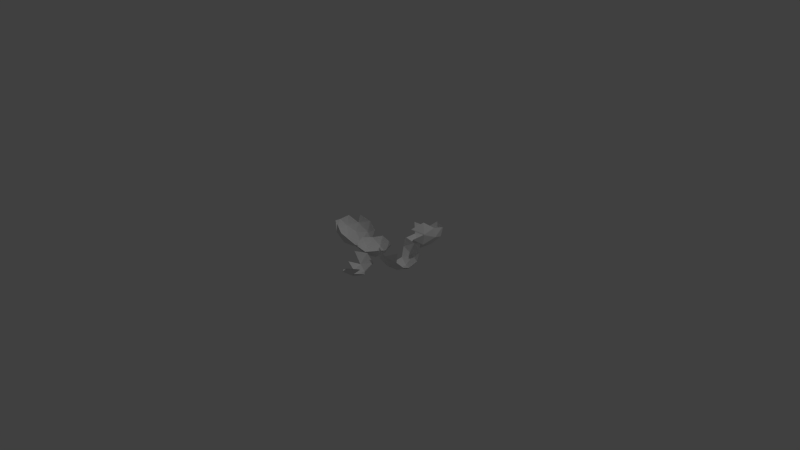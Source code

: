 # Source: EggBroken.blend  (saved by Blender 2.75.0; exported with 4.5.12 LTS)
import bpy
from mathutils import Matrix  # noqa: F401  (used for matrix-valued properties, if any)

bpy.ops.wm.read_factory_settings(use_empty=True)
scene = bpy.context.scene
scene.name = 'Scene'

# ---- collections
col_collection_1 = bpy.data.collections.new('Collection 1'); scene.collection.children.link(col_collection_1)

# ---- materials (node trees are filled in below, after node groups)
mat_eggshell = bpy.data.materials.new('EggShell')
mat_eggshell.alpha_threshold = 0.0
mat_eggshell.diffuse_color = (1.0, 1.0, 1.0, 1.0)
mat_eggshell.roughness = 0.5
mat_playercolour = bpy.data.materials.new('PlayerColour')
mat_playercolour.alpha_threshold = 0.0
mat_playercolour.diffuse_color = (1.0, 0.1148, 0.1232, 1.0)
mat_playercolour.roughness = 0.5

# ---- material node trees
mat_eggshell.use_nodes = True; mat_eggshell.node_tree.nodes.clear()
_N = mat_eggshell.node_tree.nodes; _L = mat_eggshell.node_tree.links
n0 = _N.new('ShaderNodeOutputMaterial'); n0.name = 'Material Output'; n0.location = (300, 300)
n1 = _N.new('ShaderNodeBsdfDiffuse'); n1.name = 'Diffuse BSDF'; n1.location = (10, 300)
_L.new(n1.outputs[0], n0.inputs[0])
n0.is_active_output = True
mat_playercolour.use_nodes = True; mat_playercolour.node_tree.nodes.clear()
_N = mat_playercolour.node_tree.nodes; _L = mat_playercolour.node_tree.links
n0 = _N.new('ShaderNodeOutputMaterial'); n0.name = 'Material Output'; n0.location = (300, 300)
n1 = _N.new('ShaderNodeBsdfDiffuse'); n1.name = 'Diffuse BSDF'; n1.location = (10, 300)
_L.new(n1.outputs[0], n0.inputs[0])
n0.is_active_output = True

# ---- world
world_world = bpy.data.worlds.new('World'); scene.world = world_world
world_world.color = (0.05088, 0.05088, 0.05088)
world_world.use_sun_shadow = False
world_world.sun_shadow_jitter_overblur = 0.0
world_world.cycles.sampling_method = 'MANUAL'
world_world.cycles.sample_map_resolution = 256

# ---- cameras
cam_camera_001 = bpy.data.cameras.new('Camera.001')
cam_camera_001.clip_end = 100.0
cam_camera_001.lens = 35.0
cam_camera_001.sensor_width = 32.0
cam_camera_001.sensor_height = 18.0
cam_camera_001.ortho_scale = 7.314
cam_camera_001.dof.focus_distance = 0.0
cam_camera = bpy.data.cameras.new('Camera')
cam_camera.clip_end = 100.0
cam_camera.lens = 35.0
cam_camera.sensor_width = 32.0
cam_camera.sensor_height = 18.0
cam_camera.ortho_scale = 7.314
cam_camera.dof.focus_distance = 0.0

# ---- lights
light_lamp_001 = bpy.data.lights.new('Lamp.001', 'POINT')
light_lamp_001.transmission_factor = 0.0
light_lamp_001.cutoff_distance = 30.0
light_lamp_001.energy = 100.0
light_lamp_001.shadow_buffer_clip_start = 1.001
light_lamp_001.shadow_soft_size = 0.1
light_lamp_001.shadow_maximum_resolution = 0.006
light_lamp_001.use_absolute_resolution = True
light_lamp_001.cycles.use_multiple_importance_sampling = False
light_lamp = bpy.data.lights.new('Lamp', 'POINT')
light_lamp.transmission_factor = 0.0
light_lamp.cutoff_distance = 30.0
light_lamp.energy = 100.0
light_lamp.shadow_buffer_clip_start = 1.001
light_lamp.shadow_soft_size = 0.1
light_lamp.shadow_maximum_resolution = 0.006
light_lamp.use_absolute_resolution = True
light_lamp.cycles.use_multiple_importance_sampling = False

# ---- meshes
me_egg_009 = bpy.data.meshes.new('Egg.009')
me_egg_009.from_pydata([(-0.2802, 0.8624, -0.3754), (0.7336, 0.533, -0.3754), (-0.6707, 0.4873, 0.4023), (0.2562, 0.7885, 0.4023), (0.8291, 4.083e-10, 0.4023), (-1.072e-07, 4.083e-10, 0.9147), (0.8624, -2.056e-10, -0.455), (-0.6977, 0.5069, -0.455), (0.2665, 0.8202, -0.455), (0.9511, -0.309, 0.0), (0.9511, 0.309, 0.0), (-0.9511, -0.309, 0.0), (-0.5878, 0.809, 0.0), (-0.9511, 0.309, 0.0), (0.5878, 0.809, 0.0), (0.0, 1.0, 0.0), (-0.7885, 4.083e-10, 0.4751), (-0.2437, 0.7499, 0.4751), (0.6379, 0.4635, 0.4751), (0.4873, 4.083e-10, 0.7763), (-0.3942, -0.2864, 0.7763), (-0.3942, 0.2864, 0.7763), (0.1506, 0.4635, 0.7763)], [], [(0, 12, 7), (1, 14, 8), (0, 15, 12), (1, 10, 14), (2, 21, 16), (3, 22, 17), (4, 19, 18), (19, 5, 22), (19, 22, 18), (18, 22, 3), (22, 5, 21), (22, 21, 17), (17, 21, 2), (21, 5, 20), (21, 20, 16), (10, 4, 18), (10, 18, 14), (14, 18, 3), (15, 3, 17), (15, 17, 12), (12, 17, 2), (13, 2, 16), (13, 16, 11), (14, 3, 15), (14, 15, 8), (8, 15, 0), (12, 2, 13), (12, 13, 7), (9, 4, 10), (9, 10, 6)])
me_egg_009.polygons.foreach_set('material_index', [0, 0, 0, 0, 0, 0, 0, 0, 0, 0, 0, 0, 0, 0, 1, 0, 1, 0, 0, 0, 1, 0, 0, 0, 0, 1, 0, 0, 0, 0])
me_egg_009.materials.append(mat_eggshell)
me_egg_009.materials.append(mat_playercolour)
me_egg_009.use_remesh_preserve_volume = False
me_egg_009.use_remesh_preserve_attributes = False
me_egg_009.use_mirror_vertex_groups = False
me_egg_009.update()
me_egg_008 = bpy.data.meshes.new('Egg.008')
me_egg_008.from_pydata([(-0.2802, -0.8624, -0.3754), (-0.9068, -2.056e-10, -0.3754), (-0.2802, 0.8624, -0.3754), (0.2562, -0.7885, 0.4023), (-0.6707, -0.4873, 0.4023), (-0.6707, 0.4873, 0.4023), (0.2562, 0.7885, 0.4023), (-1.072e-07, 4.083e-10, 0.9147), (-0.6977, -0.5069, -0.455), (-0.6977, 0.5069, -0.455), (0.0, -1.0, 0.0), (-0.9511, -0.309, 0.0), (-0.5878, -0.809, 0.0), (-0.5878, 0.809, 0.0), (-0.9511, 0.309, 0.0), (0.0, 1.0, 0.0), (-0.2437, -0.7499, 0.4751), (-0.7885, 4.083e-10, 0.4751), (-0.2437, 0.7499, 0.4751), (0.1506, -0.4635, 0.7763), (-0.3942, -0.2864, 0.7763), (-0.3942, 0.2864, 0.7763), (0.1506, 0.4635, 0.7763)], [], [(1, 11, 8), (2, 13, 9), (0, 12, 10), (1, 14, 11), (2, 15, 13), (4, 20, 16), (5, 21, 17), (22, 7, 21), (22, 21, 18), (18, 21, 5), (21, 7, 20), (21, 20, 17), (17, 20, 4), (20, 7, 19), (20, 19, 16), (15, 6, 18), (15, 18, 13), (13, 18, 5), (14, 5, 17), (14, 17, 11), (11, 17, 4), (12, 4, 16), (12, 16, 10), (10, 16, 3), (13, 5, 14), (13, 14, 9), (9, 14, 1), (11, 4, 12), (11, 12, 8), (8, 12, 0)])
me_egg_008.polygons.foreach_set('material_index', [0, 0, 0, 0, 0, 0, 0, 0, 0, 0, 0, 1, 0, 0, 0, 0, 0, 1, 0, 0, 0, 0, 0, 1, 0, 0, 1, 1, 1, 0])
me_egg_008.materials.append(mat_eggshell)
me_egg_008.materials.append(mat_playercolour)
me_egg_008.use_remesh_preserve_volume = False
me_egg_008.use_remesh_preserve_attributes = False
me_egg_008.use_mirror_vertex_groups = False
me_egg_008.update()
me_egg_007 = bpy.data.meshes.new('Egg.007')
me_egg_007.from_pydata([(-2.515e-07, -1.91e-09, -0.8591), (0.7336, -0.533, -0.3754), (-0.2802, -0.8624, -0.3754), (-0.9068, -2.056e-10, -0.3754), (-0.2802, 0.8624, -0.3754), (0.7336, 0.533, -0.3754), (-0.1902, -0.5854, -0.7008), (0.498, -0.3618, -0.7008), (0.2665, -0.8202, -0.455), (0.8624, -2.056e-10, -0.455), (0.498, 0.3618, -0.7008), (-0.6156, -1.91e-09, -0.7008), (-0.6977, -0.5069, -0.455), (-0.1902, 0.5854, -0.7008), (-0.6977, 0.5069, -0.455), (0.2665, 0.8202, -0.455)], [], [(0, 6, 7), (1, 9, 7), (0, 11, 6), (0, 13, 11), (0, 10, 13), (10, 5, 15), (10, 15, 13), (13, 15, 4), (13, 4, 14), (13, 14, 11), (11, 14, 3), (11, 3, 12), (11, 12, 6), (6, 12, 2), (9, 5, 10), (9, 10, 7), (7, 10, 0), (6, 2, 8), (6, 8, 7), (7, 8, 1)])
me_egg_007.polygons.foreach_set('material_index', [0, 0, 1, 0, 0, 0, 1, 0, 0, 0, 0, 0, 0, 0, 0, 0, 0, 1, 0, 0])
me_egg_007.materials.append(mat_eggshell)
me_egg_007.materials.append(mat_playercolour)
me_egg_007.use_remesh_preserve_volume = False
me_egg_007.use_remesh_preserve_attributes = False
me_egg_007.use_mirror_vertex_groups = False
me_egg_007.update()
me_egg_006 = bpy.data.meshes.new('Egg.006')
me_egg_006.from_pydata([(0.7336, -0.533, -0.3754), (-0.2802, -0.8624, -0.3754), (-0.2802, 0.8624, -0.3754), (0.7336, 0.533, -0.3754), (0.2562, -0.7885, 0.4023), (0.2562, 0.7885, 0.4023), (0.8291, 4.083e-10, 0.4023), (0.2665, -0.8202, -0.455), (0.8624, -2.056e-10, -0.455), (0.2665, 0.8202, -0.455), (0.9511, -0.309, 0.0), (0.9511, 0.309, 0.0), (0.0, -1.0, 0.0), (0.5878, -0.809, 0.0), (0.5878, 0.809, 0.0), (0.0, 1.0, 0.0), (0.6379, -0.4635, 0.4751), (-0.2437, -0.7499, 0.4751), (-0.2437, 0.7499, 0.4751), (0.6379, 0.4635, 0.4751)], [], [(0, 10, 8), (1, 12, 7), (3, 14, 9), (0, 13, 10), (3, 11, 14), (11, 6, 19), (11, 19, 14), (14, 19, 5), (15, 5, 18), (12, 17, 4), (13, 4, 16), (13, 16, 10), (10, 16, 6), (14, 5, 15), (14, 15, 9), (9, 15, 2), (12, 4, 13), (12, 13, 7), (7, 13, 0), (10, 6, 11), (10, 11, 8), (8, 11, 3)])
me_egg_006.polygons.foreach_set('material_index', [0, 0, 0, 1, 0, 0, 1, 0, 0, 1, 0, 0, 0, 0, 0, 1, 0, 0, 0, 0, 0, 1])
me_egg_006.materials.append(mat_eggshell)
me_egg_006.materials.append(mat_playercolour)
me_egg_006.use_remesh_preserve_volume = False
me_egg_006.use_remesh_preserve_attributes = False
me_egg_006.use_mirror_vertex_groups = False
me_egg_006.update()
me_egg_005 = bpy.data.meshes.new('Egg.005')
me_egg_005.from_pydata([(-2.515e-07, -1.91e-09, -0.8591), (-0.2802, -0.8624, -0.3754), (0.2562, -0.7885, 0.4023), (-0.1902, -0.5854, -0.7008), (0.498, -0.3618, -0.7008), (0.2665, -0.8202, -0.455), (-0.6156, -1.91e-09, -0.7008), (-0.6977, -0.5069, -0.455), (0.0, -1.0, 0.0), (0.5878, -0.809, 0.0), (-0.5878, -0.809, 0.0), (0.6379, -0.4635, 0.4751), (-0.2437, -0.7499, 0.4751), (0.1506, -0.4635, 0.7763)], [], [(0, 3, 4), (0, 6, 3), (1, 8, 5), (1, 10, 8), (2, 13, 11), (12, 13, 2), (10, 12, 8), (8, 12, 2), (8, 2, 9), (8, 9, 5), (3, 7, 1), (3, 1, 5), (3, 5, 4)])
me_egg_005.polygons.foreach_set('material_index', [0, 1, 0, 0, 0, 0, 0, 1, 0, 0, 0, 1, 0])
me_egg_005.materials.append(mat_eggshell)
me_egg_005.materials.append(mat_playercolour)
me_egg_005.use_remesh_preserve_volume = False
me_egg_005.use_remesh_preserve_attributes = False
me_egg_005.use_mirror_vertex_groups = False
me_egg_005.update()
me_egg_004 = bpy.data.meshes.new('Egg.004')
me_egg_004.from_pydata([(-2.515e-07, -1.91e-09, -0.8591), (-0.2802, -0.8624, -0.3754), (0.2562, -0.7885, 0.4023), (-0.1902, -0.5854, -0.7008), (0.498, -0.3618, -0.7008), (0.2665, -0.8202, -0.455), (-0.6156, -1.91e-09, -0.7008), (-0.6977, -0.5069, -0.455), (0.0, -1.0, 0.0), (0.5878, -0.809, 0.0), (-0.5878, -0.809, 0.0), (0.6379, -0.4635, 0.4751), (-0.2437, -0.7499, 0.4751), (0.1506, -0.4635, 0.7763)], [], [(0, 4, 3), (0, 3, 6), (1, 5, 8), (1, 8, 10), (2, 11, 13), (12, 2, 13), (10, 8, 12), (8, 2, 12), (8, 9, 2), (8, 5, 9), (3, 1, 7), (3, 5, 1), (3, 4, 5)])
me_egg_004.polygons.foreach_set('material_index', [0, 1, 0, 0, 0, 0, 0, 1, 0, 0, 0, 1, 0])
me_egg_004.materials.append(mat_eggshell)
me_egg_004.materials.append(mat_playercolour)
me_egg_004.use_remesh_preserve_volume = False
me_egg_004.use_remesh_preserve_attributes = False
me_egg_004.use_mirror_vertex_groups = False
me_egg_004.update()
me_egg_003 = bpy.data.meshes.new('Egg.003')
me_egg_003.from_pydata([(0.7336, -0.533, -0.3754), (-0.2802, -0.8624, -0.3754), (-0.2802, 0.8624, -0.3754), (0.7336, 0.533, -0.3754), (0.2562, -0.7885, 0.4023), (0.2562, 0.7885, 0.4023), (0.8291, 4.083e-10, 0.4023), (0.2665, -0.8202, -0.455), (0.8624, -2.056e-10, -0.455), (0.2665, 0.8202, -0.455), (0.9511, -0.309, 0.0), (0.9511, 0.309, 0.0), (0.0, -1.0, 0.0), (0.5878, -0.809, 0.0), (0.5878, 0.809, 0.0), (0.0, 1.0, 0.0), (0.6379, -0.4635, 0.4751), (-0.2437, -0.7499, 0.4751), (-0.2437, 0.7499, 0.4751), (0.6379, 0.4635, 0.4751)], [], [(0, 8, 10), (1, 7, 12), (3, 9, 14), (0, 10, 13), (3, 14, 11), (11, 19, 6), (11, 14, 19), (14, 5, 19), (15, 18, 5), (12, 4, 17), (13, 16, 4), (13, 10, 16), (10, 6, 16), (14, 15, 5), (14, 9, 15), (9, 2, 15), (12, 13, 4), (12, 7, 13), (7, 0, 13), (10, 11, 6), (10, 8, 11), (8, 3, 11)])
me_egg_003.polygons.foreach_set('material_index', [0, 0, 0, 1, 0, 0, 1, 0, 0, 1, 0, 0, 0, 0, 0, 1, 0, 0, 0, 0, 0, 1])
me_egg_003.materials.append(mat_eggshell)
me_egg_003.materials.append(mat_playercolour)
me_egg_003.use_remesh_preserve_volume = False
me_egg_003.use_remesh_preserve_attributes = False
me_egg_003.use_mirror_vertex_groups = False
me_egg_003.update()
me_egg_002 = bpy.data.meshes.new('Egg.002')
me_egg_002.from_pydata([(-2.515e-07, -1.91e-09, -0.8591), (0.7336, -0.533, -0.3754), (-0.2802, -0.8624, -0.3754), (-0.9068, -2.056e-10, -0.3754), (-0.2802, 0.8624, -0.3754), (0.7336, 0.533, -0.3754), (-0.1902, -0.5854, -0.7008), (0.498, -0.3618, -0.7008), (0.2665, -0.8202, -0.455), (0.8624, -2.056e-10, -0.455), (0.498, 0.3618, -0.7008), (-0.6156, -1.91e-09, -0.7008), (-0.6977, -0.5069, -0.455), (-0.1902, 0.5854, -0.7008), (-0.6977, 0.5069, -0.455), (0.2665, 0.8202, -0.455)], [], [(0, 7, 6), (1, 7, 9), (0, 6, 11), (0, 11, 13), (0, 13, 10), (10, 15, 5), (10, 13, 15), (13, 4, 15), (13, 14, 4), (13, 11, 14), (11, 3, 14), (11, 12, 3), (11, 6, 12), (6, 2, 12), (9, 10, 5), (9, 7, 10), (7, 0, 10), (6, 8, 2), (6, 7, 8), (7, 1, 8)])
me_egg_002.polygons.foreach_set('material_index', [0, 0, 1, 0, 0, 0, 1, 0, 0, 0, 0, 0, 0, 0, 0, 0, 0, 1, 0, 0])
me_egg_002.materials.append(mat_eggshell)
me_egg_002.materials.append(mat_playercolour)
me_egg_002.use_remesh_preserve_volume = False
me_egg_002.use_remesh_preserve_attributes = False
me_egg_002.use_mirror_vertex_groups = False
me_egg_002.update()
me_egg_001 = bpy.data.meshes.new('Egg.001')
me_egg_001.from_pydata([(-0.2802, -0.8624, -0.3754), (-0.9068, -2.056e-10, -0.3754), (-0.2802, 0.8624, -0.3754), (0.2562, -0.7885, 0.4023), (-0.6707, -0.4873, 0.4023), (-0.6707, 0.4873, 0.4023), (0.2562, 0.7885, 0.4023), (-1.072e-07, 4.083e-10, 0.9147), (-0.6977, -0.5069, -0.455), (-0.6977, 0.5069, -0.455), (0.0, -1.0, 0.0), (-0.9511, -0.309, 0.0), (-0.5878, -0.809, 0.0), (-0.5878, 0.809, 0.0), (-0.9511, 0.309, 0.0), (0.0, 1.0, 0.0), (-0.2437, -0.7499, 0.4751), (-0.7885, 4.083e-10, 0.4751), (-0.2437, 0.7499, 0.4751), (0.1506, -0.4635, 0.7763), (-0.3942, -0.2864, 0.7763), (-0.3942, 0.2864, 0.7763), (0.1506, 0.4635, 0.7763)], [], [(1, 8, 11), (2, 9, 13), (0, 10, 12), (1, 11, 14), (2, 13, 15), (4, 16, 20), (5, 17, 21), (22, 21, 7), (22, 18, 21), (18, 5, 21), (21, 20, 7), (21, 17, 20), (17, 4, 20), (20, 19, 7), (20, 16, 19), (15, 18, 6), (15, 13, 18), (13, 5, 18), (14, 17, 5), (14, 11, 17), (11, 4, 17), (12, 16, 4), (12, 10, 16), (10, 3, 16), (13, 14, 5), (13, 9, 14), (9, 1, 14), (11, 12, 4), (11, 8, 12), (8, 0, 12)])
me_egg_001.polygons.foreach_set('material_index', [0, 0, 0, 0, 0, 0, 0, 0, 0, 0, 0, 1, 0, 0, 0, 0, 0, 1, 0, 0, 0, 0, 0, 1, 0, 0, 1, 1, 1, 0])
me_egg_001.materials.append(mat_eggshell)
me_egg_001.materials.append(mat_playercolour)
me_egg_001.use_remesh_preserve_volume = False
me_egg_001.use_remesh_preserve_attributes = False
me_egg_001.use_mirror_vertex_groups = False
me_egg_001.update()
me_egg = bpy.data.meshes.new('Egg')
me_egg.from_pydata([(-0.2802, 0.8624, -0.3754), (0.7336, 0.533, -0.3754), (-0.6707, 0.4873, 0.4023), (0.2562, 0.7885, 0.4023), (0.8291, 4.083e-10, 0.4023), (-1.072e-07, 4.083e-10, 0.9147), (0.8624, -2.056e-10, -0.455), (-0.6977, 0.5069, -0.455), (0.2665, 0.8202, -0.455), (0.9511, -0.309, 0.0), (0.9511, 0.309, 0.0), (-0.9511, -0.309, 0.0), (-0.5878, 0.809, 0.0), (-0.9511, 0.309, 0.0), (0.5878, 0.809, 0.0), (0.0, 1.0, 0.0), (-0.7885, 4.083e-10, 0.4751), (-0.2437, 0.7499, 0.4751), (0.6379, 0.4635, 0.4751), (0.4873, 4.083e-10, 0.7763), (-0.3942, -0.2864, 0.7763), (-0.3942, 0.2864, 0.7763), (0.1506, 0.4635, 0.7763)], [], [(0, 7, 12), (1, 8, 14), (0, 12, 15), (1, 14, 10), (2, 16, 21), (3, 17, 22), (4, 18, 19), (19, 22, 5), (19, 18, 22), (18, 3, 22), (22, 21, 5), (22, 17, 21), (17, 2, 21), (21, 20, 5), (21, 16, 20), (10, 18, 4), (10, 14, 18), (14, 3, 18), (15, 17, 3), (15, 12, 17), (12, 2, 17), (13, 16, 2), (13, 11, 16), (14, 15, 3), (14, 8, 15), (8, 0, 15), (12, 13, 2), (12, 7, 13), (9, 10, 4), (9, 6, 10)])
me_egg.polygons.foreach_set('material_index', [0, 0, 0, 0, 0, 0, 0, 0, 0, 0, 0, 0, 0, 0, 1, 0, 1, 0, 0, 0, 1, 0, 0, 0, 0, 1, 0, 0, 0, 0])
me_egg.materials.append(mat_eggshell)
me_egg.materials.append(mat_playercolour)
me_egg.use_remesh_preserve_volume = False
me_egg.use_remesh_preserve_attributes = False
me_egg.use_mirror_vertex_groups = False
me_egg.update()

# ---- objects
ob_camera_001 = bpy.data.objects.new('Camera.001', cam_camera_001)
ob_lamp_001 = bpy.data.objects.new('Lamp.001', light_lamp_001)
ob_egg_009 = bpy.data.objects.new('Egg.009', me_egg_009)
ob_egg_008 = bpy.data.objects.new('Egg.008', me_egg_008)
ob_egg_007 = bpy.data.objects.new('Egg.007', me_egg_007)
ob_egg_006 = bpy.data.objects.new('Egg.006', me_egg_006)
ob_egg_005 = bpy.data.objects.new('Egg.005', me_egg_005)
ob_egg_004 = bpy.data.objects.new('Egg.004', me_egg_004)
ob_egg_003 = bpy.data.objects.new('Egg.003', me_egg_003)
ob_egg_002 = bpy.data.objects.new('Egg.002', me_egg_002)
ob_egg_001 = bpy.data.objects.new('Egg.001', me_egg_001)
ob_egg = bpy.data.objects.new('Egg', me_egg)
ob_lamp = bpy.data.objects.new('Lamp', light_lamp)
ob_camera = bpy.data.objects.new('Camera', cam_camera)

# ---- transforms, parenting, visibility, modifiers, constraints
ob_camera_001.location = (7.481, -6.508, 5.35)
ob_camera_001.rotation_euler = (1.109, 0.01082, 0.8149)
ob_camera_001.lock_rotations_4d = False
ob_camera_001.empty_display_type = 'ARROWS'
ob_camera_001.color = (0.0, 0.0, 0.0, 0.0)
ob_camera_001.display_type = 'WIRE'
ob_camera_001.lineart.crease_threshold = 0.0
ob_lamp_001.location = (4.076, 1.005, 5.91)
ob_lamp_001.rotation_euler = (0.6503, 0.05522, 1.866)
ob_lamp_001.lock_rotations_4d = False
ob_lamp_001.empty_display_type = 'ARROWS'
ob_lamp_001.color = (0.0, 0.0, 0.0, 0.0)
ob_lamp_001.lineart.crease_threshold = 0.0
ob_egg_009.location = (0.2538, 0.5715, 0.2619)
ob_egg_009.rotation_euler = (-1.635, -0.4222, -0.4978)
ob_egg_009.scale = (0.25, 0.25, 0.3508)
ob_egg_009.lineart.crease_threshold = 0.0
_m = ob_egg_009.modifiers.new('Decimate', 'DECIMATE')
ob_egg_008.location = (-0.3636, 0.02114, 0.2522)
ob_egg_008.rotation_euler = (9.68e-06, -1.557, -9.814e-06)
ob_egg_008.scale = (0.25, 0.25, 0.3508)
ob_egg_008.lineart.crease_threshold = 0.0
_m = ob_egg_008.modifiers.new('Decimate', 'DECIMATE')
ob_egg_007.location = (0.01557, -0.004575, 0.3013)
ob_egg_007.scale = (0.25, 0.25, 0.3508)
ob_egg_007.lineart.crease_threshold = 0.0
_m = ob_egg_007.modifiers.new('Decimate', 'DECIMATE')
ob_egg_006.location = (0.5052, -0.009461, 0.2585)
ob_egg_006.rotation_euler = (1.662e-07, 1.461, 2.328e-07)
ob_egg_006.scale = (0.25, 0.25, 0.3508)
ob_egg_006.lineart.crease_threshold = 0.0
_m = ob_egg_006.modifiers.new('Decimate', 'DECIMATE')
ob_egg_005.location = (0.2476, -0.5025, 0.2616)
ob_egg_005.rotation_euler = (1.234, 2.096e-16, 0.3532)
ob_egg_005.scale = (0.25, 0.25, 0.3508)
ob_egg_005.lineart.crease_threshold = 0.0
_m = ob_egg_005.modifiers.new('Decimate', 'DECIMATE')
ob_egg_004.location = (0.2476, -0.5025, 0.255)
ob_egg_004.rotation_euler = (1.234, 2.096e-16, 0.3532)
ob_egg_004.scale = (0.25, 0.25, 0.3508)
ob_egg_004.lineart.crease_threshold = 0.0
_m = ob_egg_004.modifiers.new('Decimate', 'DECIMATE')
ob_egg_003.location = (0.5052, -0.009461, 0.2519)
ob_egg_003.rotation_euler = (1.662e-07, 1.461, 2.328e-07)
ob_egg_003.scale = (0.25, 0.25, 0.3508)
ob_egg_003.lineart.crease_threshold = 0.0
_m = ob_egg_003.modifiers.new('Decimate', 'DECIMATE')
ob_egg_002.location = (0.01557, -0.004575, 0.2947)
ob_egg_002.scale = (0.25, 0.25, 0.3508)
ob_egg_002.lineart.crease_threshold = 0.0
_m = ob_egg_002.modifiers.new('Decimate', 'DECIMATE')
ob_egg_001.location = (-0.3636, 0.02114, 0.2457)
ob_egg_001.rotation_euler = (9.68e-06, -1.557, -9.814e-06)
ob_egg_001.scale = (0.25, 0.25, 0.3508)
ob_egg_001.lineart.crease_threshold = 0.0
_m = ob_egg_001.modifiers.new('Decimate', 'DECIMATE')
ob_egg.location = (0.2538, 0.5715, 0.2553)
ob_egg.rotation_euler = (-1.635, -0.4222, -0.4978)
ob_egg.scale = (0.25, 0.25, 0.3508)
ob_egg.lineart.crease_threshold = 0.0
_m = ob_egg.modifiers.new('Decimate', 'DECIMATE')
ob_lamp.location = (4.076, 1.005, 5.904)
ob_lamp.rotation_euler = (0.6503, 0.05522, 1.866)
ob_lamp.lock_rotations_4d = False
ob_lamp.empty_display_type = 'ARROWS'
ob_lamp.color = (0.0, 0.0, 0.0, 0.0)
ob_lamp.lineart.crease_threshold = 0.0
ob_camera.location = (7.481, -6.508, 5.344)
ob_camera.rotation_euler = (1.109, 0.01082, 0.8149)
ob_camera.lock_rotations_4d = False
ob_camera.empty_display_type = 'ARROWS'
ob_camera.color = (0.0, 0.0, 0.0, 0.0)
ob_camera.display_type = 'WIRE'
ob_camera.lineart.crease_threshold = 0.0

# ---- collection membership
col_collection_1.objects.link(ob_camera_001)
col_collection_1.objects.link(ob_lamp_001)
col_collection_1.objects.link(ob_egg_009)
col_collection_1.objects.link(ob_egg_008)
col_collection_1.objects.link(ob_egg_007)
col_collection_1.objects.link(ob_egg_006)
col_collection_1.objects.link(ob_egg_005)
col_collection_1.objects.link(ob_egg_004)
col_collection_1.objects.link(ob_egg_003)
col_collection_1.objects.link(ob_egg_002)
col_collection_1.objects.link(ob_egg_001)
col_collection_1.objects.link(ob_egg)
col_collection_1.objects.link(ob_lamp)
col_collection_1.objects.link(ob_camera)

# ---- scene / render settings (as saved in the file)
scene.camera = ob_camera
scene.frame_start = 1; scene.frame_end = 250; scene.frame_set(1)
scene.render.engine = 'CYCLES'
scene.render.resolution_percentage = 50
scene.render.dither_intensity = 0.0
scene.cycles.use_denoising = False
scene.cycles.samples = 10
scene.cycles.sampling_pattern = 'TABULATED_SOBOL'
scene.cycles.light_sampling_threshold = 0.0
scene.cycles.use_adaptive_sampling = False
scene.cycles.use_light_tree = False
scene.cycles.blur_glossy = 0.0
scene.cycles.pixel_filter_type = 'GAUSSIAN'
scene.cycles.sample_clamp_indirect = 0.0
scene.view_settings.view_transform = 'Standard'
bpy.context.view_layer.update()
